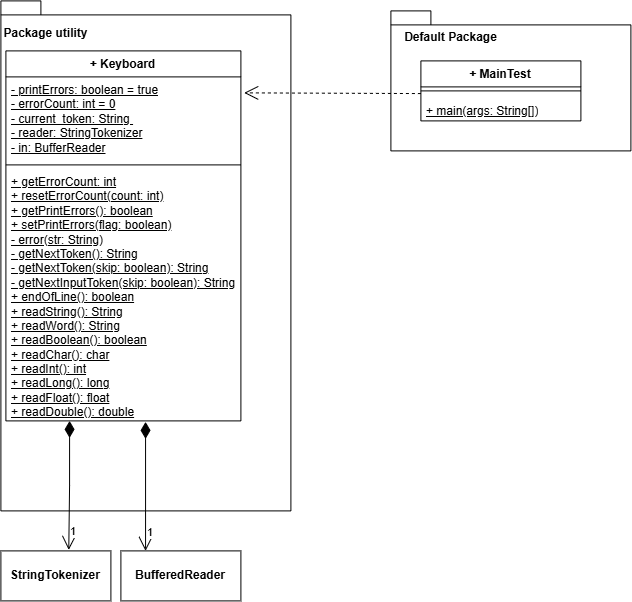

The diagram above was exported from draw.io. Its source (the exported page's mxGraphModel, read from the mxfile embedded in the PNG):
<mxGraphModel dx="1344" dy="710" grid="1" gridSize="10" guides="1" tooltips="1" connect="1" arrows="1" fold="1" page="1" pageScale="1" pageWidth="827" pageHeight="1169" math="0" shadow="0">
  <root>
    <mxCell id="0" />
    <mxCell id="1" parent="0" />
    <mxCell id="OOFXoIjL3s5FNPDHBQ4k-1" parent="1" style="shape=folder;fontStyle=1;spacingTop=10;tabWidth=40;tabHeight=14;tabPosition=left;html=1;whiteSpace=wrap;" value="" vertex="1">
      <mxGeometry height="510" width="290" x="100" y="50" as="geometry" />
    </mxCell>
    <mxCell id="OOFXoIjL3s5FNPDHBQ4k-2" parent="1" style="swimlane;fontStyle=1;align=center;verticalAlign=top;childLayout=stackLayout;horizontal=1;startSize=26;horizontalStack=0;resizeParent=1;resizeParentMax=0;resizeLast=0;collapsible=1;marginBottom=0;whiteSpace=wrap;html=1;" value="+ Keyboard" vertex="1">
      <mxGeometry height="370" width="235" x="105" y="100" as="geometry" />
    </mxCell>
    <mxCell id="OOFXoIjL3s5FNPDHBQ4k-3" parent="OOFXoIjL3s5FNPDHBQ4k-2" style="text;strokeColor=none;fillColor=none;align=left;verticalAlign=top;spacingLeft=4;spacingRight=4;overflow=hidden;rotatable=0;points=[[0,0.5],[1,0.5]];portConstraint=eastwest;whiteSpace=wrap;html=1;" value="&lt;u&gt;- printErrors: boolean = true&lt;/u&gt;&lt;div&gt;&lt;u&gt;- errorCount: int = 0&lt;/u&gt;&lt;/div&gt;&lt;div&gt;&lt;u&gt;- current_token: String&amp;nbsp;&lt;/u&gt;&lt;/div&gt;&lt;div&gt;&lt;u&gt;- reader: StringTokenizer&lt;br&gt;- in: BufferReader&lt;/u&gt;&lt;/div&gt;&lt;div&gt;&lt;br&gt;&lt;/div&gt;" vertex="1">
      <mxGeometry height="84" width="235" y="26" as="geometry" />
    </mxCell>
    <mxCell id="OOFXoIjL3s5FNPDHBQ4k-4" parent="OOFXoIjL3s5FNPDHBQ4k-2" style="line;strokeWidth=1;fillColor=none;align=left;verticalAlign=middle;spacingTop=-1;spacingLeft=3;spacingRight=3;rotatable=0;labelPosition=right;points=[];portConstraint=eastwest;strokeColor=inherit;" value="" vertex="1">
      <mxGeometry height="8" width="235" y="110" as="geometry" />
    </mxCell>
    <mxCell id="OOFXoIjL3s5FNPDHBQ4k-5" parent="OOFXoIjL3s5FNPDHBQ4k-2" style="text;strokeColor=none;fillColor=none;align=left;verticalAlign=top;spacingLeft=4;spacingRight=4;overflow=hidden;rotatable=0;points=[[0,0.5],[1,0.5]];portConstraint=eastwest;whiteSpace=wrap;html=1;" value="&lt;u&gt;+ getErrorCount: int&lt;/u&gt;&lt;div&gt;&lt;u&gt;+ resetErrorCount(count: int)&lt;/u&gt;&lt;/div&gt;&lt;div&gt;&lt;u&gt;+ getPrintErrors(): boolean&lt;/u&gt;&lt;/div&gt;&lt;div&gt;&lt;u&gt;+ setPrintErrors(flag: boolean)&lt;/u&gt;&lt;/div&gt;&lt;div&gt;&lt;u&gt;- error(str: String)&lt;/u&gt;&lt;/div&gt;&lt;div&gt;&lt;u&gt;- getNextToken(): String&lt;/u&gt;&lt;/div&gt;&lt;div&gt;&lt;u&gt;- getNextToken(skip: boolean): String&lt;/u&gt;&lt;/div&gt;&lt;div&gt;&lt;u&gt;- getNextInputToken(skip: boolean): String&lt;/u&gt;&lt;/div&gt;&lt;div&gt;&lt;u&gt;+ endOfLine(): boolean&lt;/u&gt;&lt;/div&gt;&lt;div&gt;&lt;u&gt;+ readString(): String&lt;/u&gt;&lt;/div&gt;&lt;div&gt;&lt;u&gt;+ readWord(): String&lt;/u&gt;&lt;/div&gt;&lt;div&gt;&lt;u&gt;+ readBoolean(): boolean&lt;/u&gt;&lt;/div&gt;&lt;div&gt;&lt;u&gt;+ readChar(): char&lt;/u&gt;&lt;/div&gt;&lt;div&gt;&lt;u&gt;+ readInt(): int&lt;/u&gt;&lt;/div&gt;&lt;div&gt;&lt;u&gt;+ readLong(): long&lt;/u&gt;&lt;/div&gt;&lt;div&gt;&lt;u&gt;+ readFloat(): float&lt;/u&gt;&lt;/div&gt;&lt;div&gt;&lt;u&gt;+ readDouble(): double&lt;/u&gt;&lt;/div&gt;" vertex="1">
      <mxGeometry height="252" width="235" y="118" as="geometry" />
    </mxCell>
    <mxCell id="OOFXoIjL3s5FNPDHBQ4k-6" parent="1" style="text;align=center;fontStyle=1;verticalAlign=middle;spacingLeft=3;spacingRight=3;strokeColor=none;rotatable=0;points=[[0,0.5],[1,0.5]];portConstraint=eastwest;html=1;" value="Package u&lt;span style=&quot;background-color: transparent; color: light-dark(rgb(0, 0, 0), rgb(255, 255, 255));&quot;&gt;tility&lt;/span&gt;" vertex="1">
      <mxGeometry height="26" width="80" x="105" y="70" as="geometry" />
    </mxCell>
    <mxCell id="OOFXoIjL3s5FNPDHBQ4k-7" parent="1" style="shape=folder;fontStyle=1;spacingTop=10;tabWidth=40;tabHeight=14;tabPosition=left;html=1;whiteSpace=wrap;" value="" vertex="1">
      <mxGeometry height="140" width="240" x="490" y="60" as="geometry" />
    </mxCell>
    <mxCell id="OOFXoIjL3s5FNPDHBQ4k-8" parent="1" style="text;align=center;fontStyle=1;verticalAlign=middle;spacingLeft=3;spacingRight=3;strokeColor=none;rotatable=0;points=[[0,0.5],[1,0.5]];portConstraint=eastwest;html=1;" value="Default Package" vertex="1">
      <mxGeometry height="26" width="80" x="510" y="74" as="geometry" />
    </mxCell>
    <mxCell id="OOFXoIjL3s5FNPDHBQ4k-9" parent="1" style="swimlane;fontStyle=1;align=center;verticalAlign=top;childLayout=stackLayout;horizontal=1;startSize=26;horizontalStack=0;resizeParent=1;resizeParentMax=0;resizeLast=0;collapsible=1;marginBottom=0;whiteSpace=wrap;html=1;" value="+ MainTest" vertex="1">
      <mxGeometry height="60" width="160" x="520" y="110" as="geometry" />
    </mxCell>
    <mxCell id="OOFXoIjL3s5FNPDHBQ4k-11" parent="OOFXoIjL3s5FNPDHBQ4k-9" style="line;strokeWidth=1;fillColor=none;align=left;verticalAlign=middle;spacingTop=-1;spacingLeft=3;spacingRight=3;rotatable=0;labelPosition=right;points=[];portConstraint=eastwest;strokeColor=inherit;" value="" vertex="1">
      <mxGeometry height="8" width="160" y="26" as="geometry" />
    </mxCell>
    <mxCell id="OOFXoIjL3s5FNPDHBQ4k-12" parent="OOFXoIjL3s5FNPDHBQ4k-9" style="text;strokeColor=none;fillColor=none;align=left;verticalAlign=top;spacingLeft=4;spacingRight=4;overflow=hidden;rotatable=0;points=[[0,0.5],[1,0.5]];portConstraint=eastwest;whiteSpace=wrap;html=1;" value="&lt;span&gt;&lt;code&gt;&lt;u&gt;&lt;font face=&quot;Helvetica&quot;&gt;+ main(args: String[])&lt;/font&gt;&lt;/u&gt;&lt;/code&gt;&lt;/span&gt;&lt;span&gt;&lt;sup class=&quot;superscript&quot;&gt;&lt;/sup&gt;&lt;/span&gt;&lt;span&gt;&lt;/span&gt;" vertex="1">
      <mxGeometry height="26" width="160" y="34" as="geometry" />
    </mxCell>
    <mxCell id="OOFXoIjL3s5FNPDHBQ4k-13" edge="1" parent="1" source="OOFXoIjL3s5FNPDHBQ4k-12" style="endArrow=open;endSize=12;dashed=1;html=1;rounded=0;exitX=0;exitY=-0.051;exitDx=0;exitDy=0;exitPerimeter=0;entryX=1.014;entryY=0.19;entryDx=0;entryDy=0;entryPerimeter=0;" target="OOFXoIjL3s5FNPDHBQ4k-3" value="">
      <mxGeometry relative="1" width="160" as="geometry">
        <mxPoint x="250" y="350" as="sourcePoint" />
        <mxPoint x="410" y="350" as="targetPoint" />
      </mxGeometry>
    </mxCell>
    <mxCell id="VY11QEzvGmZse4gEOkCh-2" parent="1" style="html=1;whiteSpace=wrap;fontStyle=1" value="BufferedReader" vertex="1">
      <mxGeometry height="50" width="120" x="220" y="600" as="geometry" />
    </mxCell>
    <mxCell id="VY11QEzvGmZse4gEOkCh-3" parent="1" style="html=1;whiteSpace=wrap;fontStyle=1" value="StringTokenizer" vertex="1">
      <mxGeometry height="50" width="110" x="100" y="600" as="geometry" />
    </mxCell>
    <mxCell id="VY11QEzvGmZse4gEOkCh-5" edge="1" parent="1" source="OOFXoIjL3s5FNPDHBQ4k-5" style="endArrow=open;html=1;endSize=12;startArrow=diamondThin;startSize=14;startFill=1;edgeStyle=orthogonalEdgeStyle;align=left;verticalAlign=bottom;rounded=0;exitX=0.271;exitY=1;exitDx=0;exitDy=0;entryX=0.617;entryY=-0.019;entryDx=0;entryDy=0;entryPerimeter=0;exitPerimeter=0;" target="VY11QEzvGmZse4gEOkCh-3" value="1">
      <mxGeometry relative="1" x="0.8602" as="geometry">
        <mxPoint as="offset" />
        <mxPoint x="180" y="610" as="sourcePoint" />
        <mxPoint x="340" y="610" as="targetPoint" />
      </mxGeometry>
    </mxCell>
    <mxCell id="VY11QEzvGmZse4gEOkCh-6" edge="1" parent="1" style="endArrow=open;html=1;endSize=12;startArrow=diamondThin;startSize=14;startFill=1;edgeStyle=orthogonalEdgeStyle;align=left;verticalAlign=bottom;rounded=0;exitX=0.25;exitY=1;exitDx=0;exitDy=0;entryX=0.617;entryY=-0.019;entryDx=0;entryDy=0;entryPerimeter=0;" value="1">
      <mxGeometry relative="1" x="0.8602" as="geometry">
        <mxPoint as="offset" />
        <mxPoint x="244.66" y="471" as="sourcePoint" />
        <mxPoint x="244.66" y="600" as="targetPoint" />
      </mxGeometry>
    </mxCell>
  </root>
</mxGraphModel>